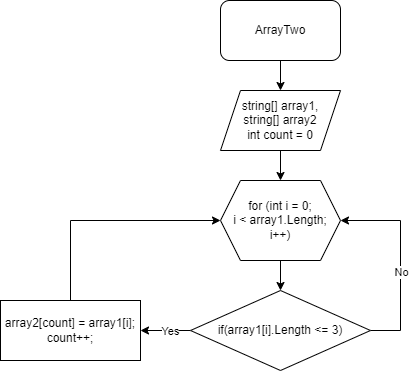

The diagram above was exported from draw.io. Its source (the exported page's mxGraphModel, read from the mxfile embedded in the PNG):
<mxGraphModel dx="868" dy="482" grid="1" gridSize="10" guides="1" tooltips="1" connect="1" arrows="1" fold="1" page="1" pageScale="1" pageWidth="827" pageHeight="1169" math="0" shadow="0">
  <root>
    <mxCell id="0" />
    <mxCell id="1" parent="0" />
    <mxCell id="19OnpzD6j2_CwwotUm-8-5" value="" style="edgeStyle=orthogonalEdgeStyle;rounded=0;orthogonalLoop=1;jettySize=auto;html=1;" edge="1" parent="1" source="19OnpzD6j2_CwwotUm-8-1" target="19OnpzD6j2_CwwotUm-8-4">
      <mxGeometry relative="1" as="geometry" />
    </mxCell>
    <mxCell id="19OnpzD6j2_CwwotUm-8-1" value="ArrayTwo" style="rounded=1;whiteSpace=wrap;html=1;" vertex="1" parent="1">
      <mxGeometry x="350" y="420" width="120" height="60" as="geometry" />
    </mxCell>
    <mxCell id="19OnpzD6j2_CwwotUm-8-7" value="" style="edgeStyle=orthogonalEdgeStyle;rounded=0;orthogonalLoop=1;jettySize=auto;html=1;" edge="1" parent="1" source="19OnpzD6j2_CwwotUm-8-4" target="19OnpzD6j2_CwwotUm-8-6">
      <mxGeometry relative="1" as="geometry" />
    </mxCell>
    <mxCell id="19OnpzD6j2_CwwotUm-8-4" value="string[] array1, &lt;br&gt;string[] array2&lt;br&gt;int count = 0" style="shape=parallelogram;perimeter=parallelogramPerimeter;whiteSpace=wrap;html=1;fixedSize=1;" vertex="1" parent="1">
      <mxGeometry x="350" y="510" width="120" height="60" as="geometry" />
    </mxCell>
    <mxCell id="19OnpzD6j2_CwwotUm-8-9" value="" style="edgeStyle=orthogonalEdgeStyle;rounded=0;orthogonalLoop=1;jettySize=auto;html=1;" edge="1" parent="1" source="19OnpzD6j2_CwwotUm-8-6" target="19OnpzD6j2_CwwotUm-8-8">
      <mxGeometry relative="1" as="geometry" />
    </mxCell>
    <mxCell id="19OnpzD6j2_CwwotUm-8-6" value="for (int i = 0; &lt;br&gt;i &amp;lt; array1.Length; &lt;br&gt;i++)" style="shape=hexagon;perimeter=hexagonPerimeter2;whiteSpace=wrap;html=1;fixedSize=1;" vertex="1" parent="1">
      <mxGeometry x="350" y="600" width="120" height="80" as="geometry" />
    </mxCell>
    <mxCell id="19OnpzD6j2_CwwotUm-8-11" value="" style="edgeStyle=orthogonalEdgeStyle;rounded=0;orthogonalLoop=1;jettySize=auto;html=1;entryX=1;entryY=0.5;entryDx=0;entryDy=0;" edge="1" parent="1" source="19OnpzD6j2_CwwotUm-8-8" target="19OnpzD6j2_CwwotUm-8-6">
      <mxGeometry relative="1" as="geometry">
        <mxPoint x="580" y="750" as="targetPoint" />
        <Array as="points">
          <mxPoint x="530" y="750" />
          <mxPoint x="530" y="640" />
        </Array>
      </mxGeometry>
    </mxCell>
    <mxCell id="19OnpzD6j2_CwwotUm-8-12" value="No" style="edgeLabel;html=1;align=center;verticalAlign=middle;resizable=0;points=[];" vertex="1" connectable="0" parent="19OnpzD6j2_CwwotUm-8-11">
      <mxGeometry x="-0.11" relative="1" as="geometry">
        <mxPoint as="offset" />
      </mxGeometry>
    </mxCell>
    <mxCell id="19OnpzD6j2_CwwotUm-8-14" value="" style="edgeStyle=orthogonalEdgeStyle;rounded=0;orthogonalLoop=1;jettySize=auto;html=1;" edge="1" parent="1" source="19OnpzD6j2_CwwotUm-8-8" target="19OnpzD6j2_CwwotUm-8-13">
      <mxGeometry relative="1" as="geometry" />
    </mxCell>
    <mxCell id="19OnpzD6j2_CwwotUm-8-15" value="Yes" style="edgeLabel;html=1;align=center;verticalAlign=middle;resizable=0;points=[];" vertex="1" connectable="0" parent="19OnpzD6j2_CwwotUm-8-14">
      <mxGeometry x="-0.1687" relative="1" as="geometry">
        <mxPoint as="offset" />
      </mxGeometry>
    </mxCell>
    <mxCell id="19OnpzD6j2_CwwotUm-8-8" value="if(array1[i].Length &lt;= 3)" style="rhombus;whiteSpace=wrap;html=1;" vertex="1" parent="1">
      <mxGeometry x="320" y="710" width="180" height="80" as="geometry" />
    </mxCell>
    <mxCell id="19OnpzD6j2_CwwotUm-8-17" value="" style="edgeStyle=orthogonalEdgeStyle;rounded=0;orthogonalLoop=1;jettySize=auto;html=1;entryX=0;entryY=0.5;entryDx=0;entryDy=0;" edge="1" parent="1" source="19OnpzD6j2_CwwotUm-8-13" target="19OnpzD6j2_CwwotUm-8-6">
      <mxGeometry relative="1" as="geometry">
        <mxPoint x="140" y="640" as="targetPoint" />
        <Array as="points">
          <mxPoint x="200" y="640" />
        </Array>
      </mxGeometry>
    </mxCell>
    <mxCell id="19OnpzD6j2_CwwotUm-8-13" value="&lt;div&gt;array2[count] = array1[i];&lt;/div&gt;&lt;div&gt;&lt;span style=&quot;background-color: initial;&quot;&gt;count++;&lt;/span&gt;&lt;/div&gt;" style="whiteSpace=wrap;html=1;" vertex="1" parent="1">
      <mxGeometry x="130" y="720" width="140" height="60" as="geometry" />
    </mxCell>
  </root>
</mxGraphModel>